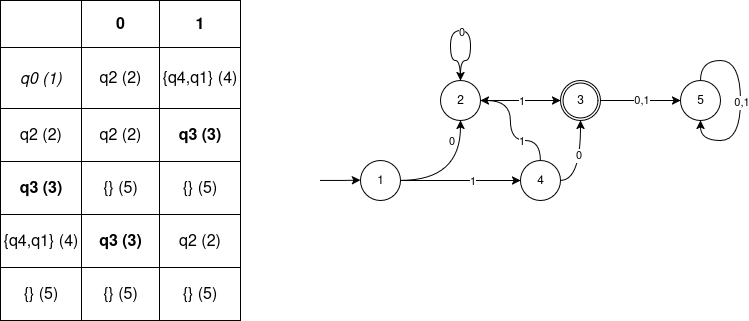

The diagram above was exported from draw.io. Its source (the exported page's mxGraphModel, read from the mxfile embedded in the PNG):
<mxGraphModel dx="1426" dy="766" grid="1" gridSize="10" guides="1" tooltips="1" connect="1" arrows="1" fold="1" page="1" pageScale="1" pageWidth="827" pageHeight="1169" math="0" shadow="0">
  <root>
    <mxCell id="0" />
    <mxCell id="1" parent="0" />
    <mxCell id="moUOeEqvXqvRlq_mEmOi-43" value="" style="edgeStyle=orthogonalEdgeStyle;rounded=0;orthogonalLoop=1;jettySize=auto;html=1;curved=1;" parent="1" source="moUOeEqvXqvRlq_mEmOi-41" target="moUOeEqvXqvRlq_mEmOi-42" edge="1">
      <mxGeometry relative="1" as="geometry" />
    </mxCell>
    <mxCell id="moUOeEqvXqvRlq_mEmOi-51" value="0" style="edgeLabel;html=1;align=center;verticalAlign=middle;resizable=0;points=[];fontFamily=Helvetica;fontSize=11;fontColor=default;labelBackgroundColor=default;" parent="moUOeEqvXqvRlq_mEmOi-43" vertex="1" connectable="0">
      <mxGeometry x="0.5029" y="16" relative="1" as="geometry">
        <mxPoint x="6" y="-10" as="offset" />
      </mxGeometry>
    </mxCell>
    <mxCell id="moUOeEqvXqvRlq_mEmOi-47" value="" style="edgeStyle=orthogonalEdgeStyle;rounded=0;orthogonalLoop=1;jettySize=auto;html=1;curved=1;" parent="1" source="moUOeEqvXqvRlq_mEmOi-41" target="moUOeEqvXqvRlq_mEmOi-46" edge="1">
      <mxGeometry relative="1" as="geometry" />
    </mxCell>
    <mxCell id="moUOeEqvXqvRlq_mEmOi-52" value="1" style="edgeLabel;html=1;align=center;verticalAlign=middle;resizable=0;points=[];fontFamily=Helvetica;fontSize=11;fontColor=default;labelBackgroundColor=default;" parent="moUOeEqvXqvRlq_mEmOi-47" vertex="1" connectable="0">
      <mxGeometry x="-0.0647" y="-12" relative="1" as="geometry">
        <mxPoint x="15" y="-12" as="offset" />
      </mxGeometry>
    </mxCell>
    <mxCell id="moUOeEqvXqvRlq_mEmOi-41" value="1" style="ellipse;whiteSpace=wrap;html=1;aspect=fixed;" parent="1" vertex="1">
      <mxGeometry x="440" y="200" width="40" height="40" as="geometry" />
    </mxCell>
    <mxCell id="moUOeEqvXqvRlq_mEmOi-54" value="" style="edgeStyle=orthogonalEdgeStyle;shape=connector;curved=1;rounded=0;orthogonalLoop=1;jettySize=auto;html=1;strokeColor=default;align=center;verticalAlign=middle;fontFamily=Helvetica;fontSize=11;fontColor=default;labelBackgroundColor=default;endArrow=classic;" parent="1" source="moUOeEqvXqvRlq_mEmOi-42" edge="1">
      <mxGeometry relative="1" as="geometry">
        <mxPoint x="639.9999999999998" y="140" as="targetPoint" />
      </mxGeometry>
    </mxCell>
    <mxCell id="moUOeEqvXqvRlq_mEmOi-55" value="1" style="edgeLabel;html=1;align=center;verticalAlign=middle;resizable=0;points=[];fontFamily=Helvetica;fontSize=11;fontColor=default;labelBackgroundColor=default;" parent="moUOeEqvXqvRlq_mEmOi-54" vertex="1" connectable="0">
      <mxGeometry x="-0.1" y="1" relative="1" as="geometry">
        <mxPoint x="4" y="1" as="offset" />
      </mxGeometry>
    </mxCell>
    <mxCell id="moUOeEqvXqvRlq_mEmOi-42" value="2" style="ellipse;whiteSpace=wrap;html=1;aspect=fixed;" parent="1" vertex="1">
      <mxGeometry x="520" y="120" width="40" height="40" as="geometry" />
    </mxCell>
    <mxCell id="moUOeEqvXqvRlq_mEmOi-83" style="edgeStyle=orthogonalEdgeStyle;shape=connector;curved=1;rounded=0;orthogonalLoop=1;jettySize=auto;html=1;entryX=0.5;entryY=1;entryDx=0;entryDy=0;strokeColor=default;align=center;verticalAlign=middle;fontFamily=Helvetica;fontSize=11;fontColor=default;labelBackgroundColor=default;endArrow=classic;exitX=1;exitY=0.5;exitDx=0;exitDy=0;" parent="1" source="moUOeEqvXqvRlq_mEmOi-46" target="moUOeEqvXqvRlq_mEmOi-57" edge="1">
      <mxGeometry relative="1" as="geometry" />
    </mxCell>
    <mxCell id="moUOeEqvXqvRlq_mEmOi-84" value="0" style="edgeLabel;html=1;align=center;verticalAlign=middle;resizable=0;points=[];fontFamily=Helvetica;fontSize=11;fontColor=default;labelBackgroundColor=default;" parent="moUOeEqvXqvRlq_mEmOi-83" vertex="1" connectable="0">
      <mxGeometry x="0.1539" y="3" relative="1" as="geometry">
        <mxPoint as="offset" />
      </mxGeometry>
    </mxCell>
    <mxCell id="moUOeEqvXqvRlq_mEmOi-85" style="edgeStyle=orthogonalEdgeStyle;shape=connector;curved=1;rounded=0;orthogonalLoop=1;jettySize=auto;html=1;entryX=1;entryY=0.5;entryDx=0;entryDy=0;strokeColor=default;align=center;verticalAlign=middle;fontFamily=Helvetica;fontSize=11;fontColor=default;labelBackgroundColor=default;endArrow=classic;exitX=0.5;exitY=0;exitDx=0;exitDy=0;" parent="1" source="moUOeEqvXqvRlq_mEmOi-46" target="moUOeEqvXqvRlq_mEmOi-42" edge="1">
      <mxGeometry relative="1" as="geometry">
        <Array as="points">
          <mxPoint x="620" y="180" />
          <mxPoint x="590" y="180" />
          <mxPoint x="590" y="140" />
        </Array>
      </mxGeometry>
    </mxCell>
    <mxCell id="moUOeEqvXqvRlq_mEmOi-86" value="1" style="edgeLabel;html=1;align=center;verticalAlign=middle;resizable=0;points=[];fontFamily=Helvetica;fontSize=11;fontColor=default;labelBackgroundColor=default;" parent="moUOeEqvXqvRlq_mEmOi-85" vertex="1" connectable="0">
      <mxGeometry x="-0.2098" y="-1" relative="1" as="geometry">
        <mxPoint x="7" y="1" as="offset" />
      </mxGeometry>
    </mxCell>
    <mxCell id="moUOeEqvXqvRlq_mEmOi-46" value="4" style="ellipse;whiteSpace=wrap;html=1;aspect=fixed;" parent="1" vertex="1">
      <mxGeometry x="600" y="200" width="40" height="40" as="geometry" />
    </mxCell>
    <mxCell id="moUOeEqvXqvRlq_mEmOi-49" style="edgeStyle=orthogonalEdgeStyle;shape=connector;curved=1;rounded=0;orthogonalLoop=1;jettySize=auto;html=1;entryX=0.5;entryY=0;entryDx=0;entryDy=0;strokeColor=default;align=center;verticalAlign=middle;fontFamily=Helvetica;fontSize=11;fontColor=default;labelBackgroundColor=default;endArrow=classic;" parent="1" target="moUOeEqvXqvRlq_mEmOi-42" edge="1">
      <mxGeometry relative="1" as="geometry">
        <mxPoint x="540" y="120" as="sourcePoint" />
        <Array as="points">
          <mxPoint x="540" y="100" />
          <mxPoint x="530" y="100" />
          <mxPoint x="530" y="70" />
          <mxPoint x="550" y="70" />
          <mxPoint x="550" y="100" />
          <mxPoint x="540" y="100" />
        </Array>
      </mxGeometry>
    </mxCell>
    <mxCell id="moUOeEqvXqvRlq_mEmOi-50" value="0" style="edgeLabel;html=1;align=center;verticalAlign=middle;resizable=0;points=[];fontFamily=Helvetica;fontSize=11;fontColor=default;labelBackgroundColor=default;" parent="moUOeEqvXqvRlq_mEmOi-49" vertex="1" connectable="0">
      <mxGeometry x="0.0521" y="-1" relative="1" as="geometry">
        <mxPoint x="-4" as="offset" />
      </mxGeometry>
    </mxCell>
    <mxCell id="moUOeEqvXqvRlq_mEmOi-65" value="" style="group" parent="1" vertex="1" connectable="0">
      <mxGeometry x="640" y="120" width="40" height="40" as="geometry" />
    </mxCell>
    <mxCell id="moUOeEqvXqvRlq_mEmOi-64" value="" style="ellipse;whiteSpace=wrap;html=1;aspect=fixed;fontFamily=Helvetica;fontSize=11;fontColor=default;labelBackgroundColor=default;" parent="moUOeEqvXqvRlq_mEmOi-65" vertex="1">
      <mxGeometry x="2.5" y="2.5" width="35" height="35" as="geometry" />
    </mxCell>
    <mxCell id="moUOeEqvXqvRlq_mEmOi-57" value="3" style="ellipse;whiteSpace=wrap;html=1;aspect=fixed;fillColor=none;" parent="moUOeEqvXqvRlq_mEmOi-65" vertex="1">
      <mxGeometry width="40" height="40" as="geometry" />
    </mxCell>
    <mxCell id="moUOeEqvXqvRlq_mEmOi-69" value="5" style="ellipse;whiteSpace=wrap;html=1;aspect=fixed;fillColor=none;" parent="1" vertex="1">
      <mxGeometry x="760" y="120" width="40" height="40" as="geometry" />
    </mxCell>
    <mxCell id="moUOeEqvXqvRlq_mEmOi-70" value="" style="edgeStyle=orthogonalEdgeStyle;shape=connector;curved=1;rounded=0;orthogonalLoop=1;jettySize=auto;html=1;strokeColor=default;align=center;verticalAlign=middle;fontFamily=Helvetica;fontSize=11;fontColor=default;labelBackgroundColor=default;endArrow=classic;" parent="1" source="moUOeEqvXqvRlq_mEmOi-57" target="moUOeEqvXqvRlq_mEmOi-69" edge="1">
      <mxGeometry relative="1" as="geometry" />
    </mxCell>
    <mxCell id="moUOeEqvXqvRlq_mEmOi-74" value="0,1" style="edgeLabel;html=1;align=center;verticalAlign=middle;resizable=0;points=[];fontFamily=Helvetica;fontSize=11;fontColor=default;labelBackgroundColor=default;" parent="moUOeEqvXqvRlq_mEmOi-70" vertex="1" connectable="0">
      <mxGeometry x="-0.0118" y="1" relative="1" as="geometry">
        <mxPoint as="offset" />
      </mxGeometry>
    </mxCell>
    <mxCell id="moUOeEqvXqvRlq_mEmOi-75" style="edgeStyle=orthogonalEdgeStyle;shape=connector;curved=1;rounded=0;orthogonalLoop=1;jettySize=auto;html=1;entryX=0.5;entryY=1;entryDx=0;entryDy=0;strokeColor=default;align=center;verticalAlign=middle;fontFamily=Helvetica;fontSize=11;fontColor=default;labelBackgroundColor=default;endArrow=classic;" parent="1" source="moUOeEqvXqvRlq_mEmOi-69" target="moUOeEqvXqvRlq_mEmOi-69" edge="1">
      <mxGeometry relative="1" as="geometry" />
    </mxCell>
    <mxCell id="moUOeEqvXqvRlq_mEmOi-76" value="0,1" style="edgeLabel;html=1;align=center;verticalAlign=middle;resizable=0;points=[];fontFamily=Helvetica;fontSize=11;fontColor=default;labelBackgroundColor=default;" parent="moUOeEqvXqvRlq_mEmOi-75" vertex="1" connectable="0">
      <mxGeometry x="0.0094" relative="1" as="geometry">
        <mxPoint as="offset" />
      </mxGeometry>
    </mxCell>
    <mxCell id="moUOeEqvXqvRlq_mEmOi-82" style="edgeStyle=orthogonalEdgeStyle;shape=connector;rounded=0;orthogonalLoop=1;jettySize=auto;html=1;entryX=0;entryY=0.5;entryDx=0;entryDy=0;strokeColor=default;align=center;verticalAlign=middle;fontFamily=Helvetica;fontSize=11;fontColor=default;labelBackgroundColor=default;endArrow=classic;" parent="1" edge="1">
      <mxGeometry relative="1" as="geometry">
        <mxPoint x="400" y="220" as="sourcePoint" />
        <mxPoint x="440" y="219.71" as="targetPoint" />
        <Array as="points">
          <mxPoint x="421" y="220" />
        </Array>
      </mxGeometry>
    </mxCell>
    <mxCell id="zp8b3pBWKXUtofMtkSYj-35" value="" style="shape=table;startSize=0;container=1;collapsible=0;childLayout=tableLayout;fontSize=16;" vertex="1" parent="1">
      <mxGeometry x="80" y="40" width="240" height="320" as="geometry" />
    </mxCell>
    <mxCell id="zp8b3pBWKXUtofMtkSYj-36" value="" style="shape=tableRow;horizontal=0;startSize=0;swimlaneHead=0;swimlaneBody=0;strokeColor=inherit;top=0;left=0;bottom=0;right=0;collapsible=0;dropTarget=0;fillColor=none;points=[[0,0.5],[1,0.5]];portConstraint=eastwest;fontSize=16;" vertex="1" parent="zp8b3pBWKXUtofMtkSYj-35">
      <mxGeometry width="240" height="47" as="geometry" />
    </mxCell>
    <mxCell id="zp8b3pBWKXUtofMtkSYj-37" value="" style="shape=partialRectangle;html=1;whiteSpace=wrap;connectable=0;strokeColor=inherit;overflow=hidden;fillColor=none;top=0;left=0;bottom=0;right=0;pointerEvents=1;fontSize=16;" vertex="1" parent="zp8b3pBWKXUtofMtkSYj-36">
      <mxGeometry width="81" height="47" as="geometry">
        <mxRectangle width="81" height="47" as="alternateBounds" />
      </mxGeometry>
    </mxCell>
    <mxCell id="zp8b3pBWKXUtofMtkSYj-38" value="&lt;b&gt;0&lt;/b&gt;" style="shape=partialRectangle;html=1;whiteSpace=wrap;connectable=0;strokeColor=inherit;overflow=hidden;fillColor=none;top=0;left=0;bottom=0;right=0;pointerEvents=1;fontSize=16;" vertex="1" parent="zp8b3pBWKXUtofMtkSYj-36">
      <mxGeometry x="81" width="78" height="47" as="geometry">
        <mxRectangle width="78" height="47" as="alternateBounds" />
      </mxGeometry>
    </mxCell>
    <mxCell id="zp8b3pBWKXUtofMtkSYj-39" value="&lt;b&gt;1&lt;/b&gt;" style="shape=partialRectangle;html=1;whiteSpace=wrap;connectable=0;strokeColor=inherit;overflow=hidden;fillColor=none;top=0;left=0;bottom=0;right=0;pointerEvents=1;fontSize=16;" vertex="1" parent="zp8b3pBWKXUtofMtkSYj-36">
      <mxGeometry x="159" width="81" height="47" as="geometry">
        <mxRectangle width="81" height="47" as="alternateBounds" />
      </mxGeometry>
    </mxCell>
    <mxCell id="zp8b3pBWKXUtofMtkSYj-40" value="" style="shape=tableRow;horizontal=0;startSize=0;swimlaneHead=0;swimlaneBody=0;strokeColor=inherit;top=0;left=0;bottom=0;right=0;collapsible=0;dropTarget=0;fillColor=none;points=[[0,0.5],[1,0.5]];portConstraint=eastwest;fontSize=16;" vertex="1" parent="zp8b3pBWKXUtofMtkSYj-35">
      <mxGeometry y="47" width="240" height="61" as="geometry" />
    </mxCell>
    <mxCell id="zp8b3pBWKXUtofMtkSYj-41" value="&lt;i&gt;q0 (1)&lt;/i&gt;" style="shape=partialRectangle;html=1;whiteSpace=wrap;connectable=0;strokeColor=inherit;overflow=hidden;fillColor=none;top=0;left=0;bottom=0;right=0;pointerEvents=1;fontSize=16;" vertex="1" parent="zp8b3pBWKXUtofMtkSYj-40">
      <mxGeometry width="81" height="61" as="geometry">
        <mxRectangle width="81" height="61" as="alternateBounds" />
      </mxGeometry>
    </mxCell>
    <mxCell id="zp8b3pBWKXUtofMtkSYj-42" value="q2 (2)" style="shape=partialRectangle;html=1;whiteSpace=wrap;connectable=0;strokeColor=inherit;overflow=hidden;fillColor=none;top=0;left=0;bottom=0;right=0;pointerEvents=1;fontSize=16;" vertex="1" parent="zp8b3pBWKXUtofMtkSYj-40">
      <mxGeometry x="81" width="78" height="61" as="geometry">
        <mxRectangle width="78" height="61" as="alternateBounds" />
      </mxGeometry>
    </mxCell>
    <mxCell id="zp8b3pBWKXUtofMtkSYj-43" value="{q4,q1} (4)" style="shape=partialRectangle;html=1;whiteSpace=wrap;connectable=0;strokeColor=inherit;overflow=hidden;fillColor=none;top=0;left=0;bottom=0;right=0;pointerEvents=1;fontSize=16;" vertex="1" parent="zp8b3pBWKXUtofMtkSYj-40">
      <mxGeometry x="159" width="81" height="61" as="geometry">
        <mxRectangle width="81" height="61" as="alternateBounds" />
      </mxGeometry>
    </mxCell>
    <mxCell id="zp8b3pBWKXUtofMtkSYj-44" value="" style="shape=tableRow;horizontal=0;startSize=0;swimlaneHead=0;swimlaneBody=0;strokeColor=inherit;top=0;left=0;bottom=0;right=0;collapsible=0;dropTarget=0;fillColor=none;points=[[0,0.5],[1,0.5]];portConstraint=eastwest;fontSize=16;" vertex="1" parent="zp8b3pBWKXUtofMtkSYj-35">
      <mxGeometry y="108" width="240" height="53" as="geometry" />
    </mxCell>
    <mxCell id="zp8b3pBWKXUtofMtkSYj-45" value="q2 (2)" style="shape=partialRectangle;html=1;whiteSpace=wrap;connectable=0;strokeColor=inherit;overflow=hidden;fillColor=none;top=0;left=0;bottom=0;right=0;pointerEvents=1;fontSize=16;" vertex="1" parent="zp8b3pBWKXUtofMtkSYj-44">
      <mxGeometry width="81" height="53" as="geometry">
        <mxRectangle width="81" height="53" as="alternateBounds" />
      </mxGeometry>
    </mxCell>
    <mxCell id="zp8b3pBWKXUtofMtkSYj-46" value="q2 (2)" style="shape=partialRectangle;html=1;whiteSpace=wrap;connectable=0;strokeColor=inherit;overflow=hidden;fillColor=none;top=0;left=0;bottom=0;right=0;pointerEvents=1;fontSize=16;" vertex="1" parent="zp8b3pBWKXUtofMtkSYj-44">
      <mxGeometry x="81" width="78" height="53" as="geometry">
        <mxRectangle width="78" height="53" as="alternateBounds" />
      </mxGeometry>
    </mxCell>
    <mxCell id="zp8b3pBWKXUtofMtkSYj-47" value="&lt;b&gt;q3 (3)&lt;/b&gt;" style="shape=partialRectangle;html=1;whiteSpace=wrap;connectable=0;strokeColor=inherit;overflow=hidden;fillColor=none;top=0;left=0;bottom=0;right=0;pointerEvents=1;fontSize=16;" vertex="1" parent="zp8b3pBWKXUtofMtkSYj-44">
      <mxGeometry x="159" width="81" height="53" as="geometry">
        <mxRectangle width="81" height="53" as="alternateBounds" />
      </mxGeometry>
    </mxCell>
    <mxCell id="zp8b3pBWKXUtofMtkSYj-55" value="" style="shape=tableRow;horizontal=0;startSize=0;swimlaneHead=0;swimlaneBody=0;strokeColor=inherit;top=0;left=0;bottom=0;right=0;collapsible=0;dropTarget=0;fillColor=none;points=[[0,0.5],[1,0.5]];portConstraint=eastwest;fontSize=16;" vertex="1" parent="zp8b3pBWKXUtofMtkSYj-35">
      <mxGeometry y="161" width="240" height="53" as="geometry" />
    </mxCell>
    <mxCell id="zp8b3pBWKXUtofMtkSYj-56" value="&lt;b&gt;q3 (3)&lt;/b&gt;" style="shape=partialRectangle;html=1;whiteSpace=wrap;connectable=0;strokeColor=inherit;overflow=hidden;fillColor=none;top=0;left=0;bottom=0;right=0;pointerEvents=1;fontSize=16;" vertex="1" parent="zp8b3pBWKXUtofMtkSYj-55">
      <mxGeometry width="81" height="53" as="geometry">
        <mxRectangle width="81" height="53" as="alternateBounds" />
      </mxGeometry>
    </mxCell>
    <mxCell id="zp8b3pBWKXUtofMtkSYj-57" value="{} (5)" style="shape=partialRectangle;html=1;whiteSpace=wrap;connectable=0;strokeColor=inherit;overflow=hidden;fillColor=none;top=0;left=0;bottom=0;right=0;pointerEvents=1;fontSize=16;" vertex="1" parent="zp8b3pBWKXUtofMtkSYj-55">
      <mxGeometry x="81" width="78" height="53" as="geometry">
        <mxRectangle width="78" height="53" as="alternateBounds" />
      </mxGeometry>
    </mxCell>
    <mxCell id="zp8b3pBWKXUtofMtkSYj-58" value="{} (5)" style="shape=partialRectangle;html=1;whiteSpace=wrap;connectable=0;strokeColor=inherit;overflow=hidden;fillColor=none;top=0;left=0;bottom=0;right=0;pointerEvents=1;fontSize=16;" vertex="1" parent="zp8b3pBWKXUtofMtkSYj-55">
      <mxGeometry x="159" width="81" height="53" as="geometry">
        <mxRectangle width="81" height="53" as="alternateBounds" />
      </mxGeometry>
    </mxCell>
    <mxCell id="zp8b3pBWKXUtofMtkSYj-59" value="" style="shape=tableRow;horizontal=0;startSize=0;swimlaneHead=0;swimlaneBody=0;strokeColor=inherit;top=0;left=0;bottom=0;right=0;collapsible=0;dropTarget=0;fillColor=none;points=[[0,0.5],[1,0.5]];portConstraint=eastwest;fontSize=16;" vertex="1" parent="zp8b3pBWKXUtofMtkSYj-35">
      <mxGeometry y="214" width="240" height="53" as="geometry" />
    </mxCell>
    <mxCell id="zp8b3pBWKXUtofMtkSYj-60" value="{q4,q1} (4)" style="shape=partialRectangle;html=1;whiteSpace=wrap;connectable=0;strokeColor=inherit;overflow=hidden;fillColor=none;top=0;left=0;bottom=0;right=0;pointerEvents=1;fontSize=16;" vertex="1" parent="zp8b3pBWKXUtofMtkSYj-59">
      <mxGeometry width="81" height="53" as="geometry">
        <mxRectangle width="81" height="53" as="alternateBounds" />
      </mxGeometry>
    </mxCell>
    <mxCell id="zp8b3pBWKXUtofMtkSYj-61" value="&lt;b&gt;q3 (3)&lt;/b&gt;" style="shape=partialRectangle;html=1;whiteSpace=wrap;connectable=0;strokeColor=inherit;overflow=hidden;fillColor=none;top=0;left=0;bottom=0;right=0;pointerEvents=1;fontSize=16;" vertex="1" parent="zp8b3pBWKXUtofMtkSYj-59">
      <mxGeometry x="81" width="78" height="53" as="geometry">
        <mxRectangle width="78" height="53" as="alternateBounds" />
      </mxGeometry>
    </mxCell>
    <mxCell id="zp8b3pBWKXUtofMtkSYj-62" value="q2 (2)" style="shape=partialRectangle;html=1;whiteSpace=wrap;connectable=0;strokeColor=inherit;overflow=hidden;fillColor=none;top=0;left=0;bottom=0;right=0;pointerEvents=1;fontSize=16;" vertex="1" parent="zp8b3pBWKXUtofMtkSYj-59">
      <mxGeometry x="159" width="81" height="53" as="geometry">
        <mxRectangle width="81" height="53" as="alternateBounds" />
      </mxGeometry>
    </mxCell>
    <mxCell id="zp8b3pBWKXUtofMtkSYj-84" value="" style="shape=tableRow;horizontal=0;startSize=0;swimlaneHead=0;swimlaneBody=0;strokeColor=inherit;top=0;left=0;bottom=0;right=0;collapsible=0;dropTarget=0;fillColor=none;points=[[0,0.5],[1,0.5]];portConstraint=eastwest;fontSize=16;" vertex="1" parent="zp8b3pBWKXUtofMtkSYj-35">
      <mxGeometry y="267" width="240" height="53" as="geometry" />
    </mxCell>
    <mxCell id="zp8b3pBWKXUtofMtkSYj-85" value="{} (5)" style="shape=partialRectangle;html=1;whiteSpace=wrap;connectable=0;strokeColor=inherit;overflow=hidden;fillColor=none;top=0;left=0;bottom=0;right=0;pointerEvents=1;fontSize=16;" vertex="1" parent="zp8b3pBWKXUtofMtkSYj-84">
      <mxGeometry width="81" height="53" as="geometry">
        <mxRectangle width="81" height="53" as="alternateBounds" />
      </mxGeometry>
    </mxCell>
    <mxCell id="zp8b3pBWKXUtofMtkSYj-86" value="{} (5)" style="shape=partialRectangle;html=1;whiteSpace=wrap;connectable=0;strokeColor=inherit;overflow=hidden;fillColor=none;top=0;left=0;bottom=0;right=0;pointerEvents=1;fontSize=16;" vertex="1" parent="zp8b3pBWKXUtofMtkSYj-84">
      <mxGeometry x="81" width="78" height="53" as="geometry">
        <mxRectangle width="78" height="53" as="alternateBounds" />
      </mxGeometry>
    </mxCell>
    <mxCell id="zp8b3pBWKXUtofMtkSYj-87" value="{} (5)" style="shape=partialRectangle;html=1;whiteSpace=wrap;connectable=0;strokeColor=inherit;overflow=hidden;fillColor=none;top=0;left=0;bottom=0;right=0;pointerEvents=1;fontSize=16;" vertex="1" parent="zp8b3pBWKXUtofMtkSYj-84">
      <mxGeometry x="159" width="81" height="53" as="geometry">
        <mxRectangle width="81" height="53" as="alternateBounds" />
      </mxGeometry>
    </mxCell>
  </root>
</mxGraphModel>